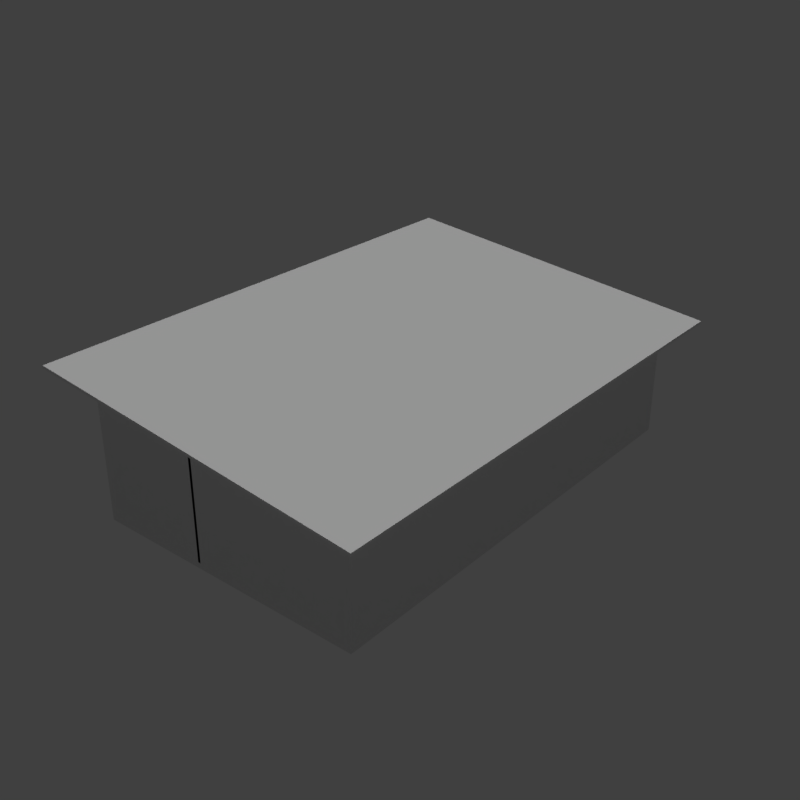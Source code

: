 # Source: hut_beach_02_5x8_a_blue.blend  (saved by Blender 2.78.0; exported with 4.5.12 LTS)
import bpy
from mathutils import Matrix  # noqa: F401  (used for matrix-valued properties, if any)

bpy.ops.wm.read_factory_settings(use_empty=True)
scene = bpy.context.scene
scene.name = 'Scene'

# ---- collections
col_collection_1 = bpy.data.collections.new('Collection 1'); scene.collection.children.link(col_collection_1)

# ---- materials (node trees are filled in below, after node groups)
mat_wood_pier_01_b = bpy.data.materials.new('wood_pier_01_b')
mat_wood_pier_01_b.alpha_threshold = 0.0
mat_wood_pier_01_b.use_transparent_shadow = False
mat_wood_pier_01_b.roughness = 0.5
mat_wood_pier_01_b.specular_intensity = 0.0
mat_metal_corrugated_02 = bpy.data.materials.new('metal_corrugated_02')
mat_metal_corrugated_02.alpha_threshold = 0.0
mat_metal_corrugated_02.use_transparent_shadow = False
mat_metal_corrugated_02.roughness = 0.5
mat_metal_corrugated_02.specular_intensity = 0.0
mat_wood_planks_01 = bpy.data.materials.new('wood_planks_01')
mat_wood_planks_01.alpha_threshold = 0.0
mat_wood_planks_01.use_transparent_shadow = False
mat_wood_planks_01.roughness = 0.5
mat_wood_planks_01.specular_intensity = 0.0

# ---- material node trees

# ---- world
world_world = bpy.data.worlds.new('World'); scene.world = world_world
world_world.color = (0.05088, 0.05088, 0.05088)
world_world.use_sun_shadow = False
world_world.sun_shadow_jitter_overblur = 0.0
world_world.cycles.sampling_method = 'MANUAL'

# ---- lights
light_hemi_001 = bpy.data.lights.new('Hemi.001', 'SUN')
light_hemi_001.transmission_factor = 0.0
light_hemi_001.angle = 0.1993
light_hemi_001.energy = 1.0
light_hemi_001.shadow_buffer_clip_start = 0.5
light_hemi_001.shadow_soft_size = 0.1
light_hemi_001.shadow_cascade_max_distance = 1000.0
light_hemi_000 = bpy.data.lights.new('Hemi.000', 'SUN')
light_hemi_000.transmission_factor = 0.0
light_hemi_000.angle = 0.1993
light_hemi_000.energy = 0.13
light_hemi_000.shadow_buffer_clip_start = 0.5
light_hemi_000.shadow_soft_size = 0.1
light_hemi_000.shadow_cascade_max_distance = 1000.0

# ---- meshes
me_cube = bpy.data.meshes.new('Cube')
me_cube.from_pydata([(0.0, -2.384e-07, -0.1), (-2.384e-07, 4.0, -0.1), (-2.384e-07, 4.0, 0.0), (5.0, 0.0, -0.1), (5.0, 0.0, 0.0), (5.0, 4.0, -0.1), (5.0, 4.0, 0.0), (-2.384e-07, 8.0, -0.1), (5.0, 8.0, -0.1), (-2.608e-07, 2.0, 0.0), (-2.608e-07, 2.0, 2.5), (-2.608e-07, 8.0, 0.0), (-2.608e-07, 8.0, 2.5), (0.05, 2.0, 0.0), (0.05, 2.0, 2.5), (0.05, 8.0, 0.0), (0.05, 8.0, 2.5), (4.95, 0.0, 0.0), (4.95, 0.0, 2.0), (4.95, 8.0, 0.0), (4.95, 8.0, 2.0), (5.0, 0.0, 2.0), (5.0, 8.0, 0.0), (5.0, 8.0, 2.0), (-0.5, -0.5, 2.55), (-0.5, -0.5, 2.6), (-0.5, 8.5, 2.55), (-0.5, 8.5, 2.6), (5.5, -0.5, 1.94), (5.5, -0.5, 1.99), (5.5, 8.5, 1.94), (5.5, 8.5, 1.99), (0.05, 0.05, 0.0), (0.05, 0.05, 2.5), (0.05, 7.95, 0.0), (0.05, 7.95, 2.5), (4.95, 0.05, 2.0), (4.95, 0.05, 0.0), (4.95, 7.95, 0.0), (4.95, 7.95, 2.0), (-2.608e-07, 1.0, 0.0), (0.05, 1.0, 0.0), (-2.608e-07, 0.0, 0.0), (-2.608e-07, 0.0, 2.5), (0.05, 0.0, 2.5), (0.05, 0.0, 0.0), (-2.608e-07, 2.0, 2.02), (0.05, 2.0, 2.02), (-2.608e-07, 1.0, 2.02), (-2.608e-07, 1.0, 2.5), (0.05, 1.0, 2.5), (0.05, 1.0, 2.02), (0.05, 4.5, 0.0), (0.05, 4.5, 2.5), (0.05, 4.55, 0.0), (0.05, 4.55, 2.5), (0.5, 4.5, 0.0), (0.5, 4.5, 2.454), (0.5, 4.55, 2.454), (0.5, 4.55, 0.0), (1.543, 4.5, 0.0), (1.543, 4.5, 2.347), (1.543, 4.55, 0.0), (1.543, 4.55, 2.347), (4.95, 4.5, 0.0), (4.95, 4.5, 2.0), (4.95, 4.55, 2.0), (4.95, 4.55, 0.0), (0.5, 4.5, 2.02), (0.5, 4.5, 2.453), (0.5, 4.55, 2.02), (0.5, 4.55, 2.453), (1.543, 4.5, 2.02), (1.543, 4.5, 2.348), (1.543, 4.55, 2.348), (1.543, 4.55, 2.02), (2.0, 3.9, 0.0), (2.0, 4.5, 0.0), (2.0, 4.5, 2.3), (2.05, 3.9, 0.0), (2.05, 3.9, 2.295), (2.05, 4.5, 0.0), (2.05, 4.5, 2.295), (2.0, 2.9, 0.0), (2.05, 2.9, 0.0), (2.0, 0.0, 0.0), (2.0, 0.0, 2.3), (2.05, 0.0, 2.295), (2.05, 0.0, 0.0), (2.0, 3.9, 2.02), (2.0, 3.9, 2.3), (2.05, 3.9, 2.02), (2.0, 2.9, 2.02), (2.0, 2.9, 2.3), (2.05, 2.9, 2.295), (2.05, 2.9, 2.02)], [], [(0, 42, 2, 1), (2, 6, 22, 11), (5, 6, 4, 3), (3, 4, 42, 0), (1, 5, 3, 0), (6, 2, 42, 4), (7, 11, 22, 8), (1, 2, 11, 7), (6, 5, 8, 22), (5, 1, 7, 8), (9, 10, 12, 11), (15, 16, 14, 13), (58, 57, 56, 59), (76, 90, 78, 77), (17, 18, 20, 19), (19, 20, 23, 22), (22, 23, 21, 4), (4, 21, 18, 17), (61, 60, 64, 65), (72, 68, 70, 75), (11, 12, 16, 15), (9, 13, 14, 10), (24, 25, 27, 26), (26, 27, 31, 30), (30, 31, 29, 28), (28, 29, 25, 24), (26, 30, 28, 24), (31, 27, 25, 29), (35, 34, 38, 39), (62, 63, 66, 67), (44, 45, 17, 18), (69, 68, 72, 73), (15, 16, 20, 19), (70, 71, 74, 75), (32, 33, 36, 37), (54, 55, 58, 59), (40, 49, 50, 41), (42, 45, 44, 43), (53, 52, 56, 57), (49, 40, 42, 43), (74, 73, 72, 75), (41, 50, 44, 45), (46, 47, 51, 48), (10, 46, 48, 49), (63, 62, 60, 61), (47, 14, 50, 51), (81, 82, 80, 79), (77, 78, 82, 81), (76, 79, 80, 90), (83, 93, 94, 84), (85, 88, 87, 86), (93, 83, 85, 86), (84, 94, 87, 88), (89, 91, 95, 92), (90, 89, 92, 93), (91, 80, 94, 95)])
me_cube.polygons.foreach_set('material_index', [0, 0, 0, 0, 0, 0, 0, 0, 0, 0, 2, 2, 2, 2, 2, 2, 2, 2, 2, 2, 2, 2, 1, 1, 1, 1, 1, 1, 2, 2, 2, 2, 2, 2, 2, 2, 2, 2, 2, 2, 2, 2, 2, 2, 2, 2, 2, 2, 2, 2, 2, 2, 2, 2, 2, 2])
_uv = me_cube.uv_layers.new(name='UVMap')
_uv.uv.foreach_set('vector', [-0.2165, 1.007, -0.2418, 1.007, -0.2418, -0.004292, -0.2165, -0.004292, -0.03125, -0.01458, 1.476, -0.01458, 1.476, 1.002, -0.03125, 1.002, -0.509, -0.003242, -0.4837, -0.003242, -0.4837, 1.008, -0.509, 1.008, -1.6, 0.9709, -1.6, 0.9456, -0.08984, 0.9456, -0.08984, 0.9709, -0.02734, -0.003757, 1.483, -0.003757, 1.483, 1.008, -0.02734, 1.008, -1.537, -0.003757, -0.02734, -0.003757, -0.02734, 1.008, -1.537, 1.008, -2.226, 0.9479, -2.226, 0.9225, -0.7187, 0.9225, -0.7187, 0.9479, -0.05177, -0.01514, -0.02635, -0.01514, -0.02635, 1.002, -0.05177, 1.002, 0.01244, -0.01533, 0.03444, -0.01533, 0.03444, 1.002, 0.01244, 1.002, -1.539, -0.01458, -0.03125, -0.01458, -0.03125, 1.002, -1.539, 1.002, -0.6667, 0.0, -0.6667, 0.8333, -2.667, 0.8333, -2.667, 0.0, 2.667, 0.0, 2.667, 0.8333, 0.6667, 0.8333, 0.6667, 0.0, 1.517, 0.8179, 1.5, 0.8179, 1.5, 0.0, 1.517, 0.0, -1.3, 0.0, -1.3, 0.7668, -1.5, 0.7668, -1.5, 0.0, 0.0, 0.0, 0.0, 0.6667, -2.667, 0.6667, -2.667, 0.0, -1.65, 0.0, -1.65, 0.6667, -1.667, 0.6667, -1.667, 0.0, 2.667, 0.0, 2.667, 0.6667, 0.0, 0.6667, 0.0, 0.0, 1.667, 0.0, 1.667, 0.6667, 1.65, 0.6667, 1.65, 0.0, 0.5145, 0.7824, 0.5145, 0.0, 1.65, 0.0, 1.65, 0.6667, -0.5145, 1.5, -0.1667, 1.5, -0.1667, 1.517, -0.5145, 1.517, 8.692e-08, 0.0, 8.692e-08, 0.8333, -0.01667, 0.8333, -0.01667, 0.0, -8.692e-08, 0.0, 0.01667, 0.0, 0.01667, 0.8333, -8.692e-08, 0.8333, 1.004, 1.5, 0.9961, 1.5, 0.9961, 0.0, 1.004, 0.0, 0.166, 0.5176, 0.166, 0.5254, -0.834, 0.4092, -0.834, 0.4004, 0.004883, 1.501, -0.003906, 1.501, -0.004883, 0.0, 0.003906, 0.0, 1.0, 0.4004, 1.0, 0.4092, 0.0, 0.5254, 0.0, 0.5176, 0.0, 1.5, -1.0, 1.5, -1.0, 0.0, 0.0, 0.0, 1.0, 1.5, 0.0, 1.5, 0.0, 0.0, 1.0, 0.0, 0.01667, 0.8333, 0.01667, 0.0, 1.65, 0.0, 1.65, 0.6667, -0.5145, 0.0, -0.5145, 0.7824, -1.65, 0.6667, -1.65, 0.0, 0.01667, 0.8333, 0.01667, 0.0, 1.65, 0.0, 1.65, 0.6667, 0.1667, 0.8177, 0.1667, 0.6733, 0.5145, 0.6733, 0.5145, 0.7827, -0.01667, 0.0, -0.01667, 0.8333, -1.65, 0.6667, -1.65, 0.0, -0.1667, 0.6733, -0.1667, 0.8177, -0.5145, 0.7827, -0.5145, 0.6733, -0.01667, 0.0, -0.01667, 0.8333, -1.65, 0.6667, -1.65, 0.0, -0.01667, 0.0, -0.01667, 0.8333, -0.1667, 0.8179, -0.1667, 0.0, 8.692e-08, 0.0, 8.692e-08, 0.8333, -0.01667, 0.8333, -0.01667, 0.0, -8.692e-08, 0.0, 0.01667, 0.0, 0.01667, 0.8333, -8.692e-08, 0.8333, 0.01667, 0.8333, 0.01667, 0.0, 0.1667, 0.0, 0.1667, 0.8179, -0.3333, 0.8333, -0.3333, 0.0, 0.0, 0.0, 0.0, 0.8333, 1.517, 0.7827, 1.5, 0.7827, 1.5, 0.6733, 1.517, 0.6733, 0.3333, 0.0, 0.3333, 0.8333, 0.0, 0.8333, 0.0, 0.0, 8.692e-08, 0.6667, -0.01667, 0.6667, -0.01667, 0.3333, 8.692e-08, 0.3333, -0.6667, 0.8333, -0.6667, 0.6733, -0.3333, 0.6733, -0.3333, 0.8333, -1.517, 0.7824, -1.517, 0.0, -1.5, 0.0, -1.5, 0.7824, 0.6667, 0.6733, 0.6667, 0.8333, 0.3333, 0.8333, 0.3333, 0.6733, 1.5, 0.0, 1.5, 0.7651, 1.3, 0.7651, 1.3, 0.0, -0.6667, 0.0, -0.6667, 0.7668, -0.6833, 0.7651, -0.6833, 0.0, 0.6667, 0.0, 0.6833, 0.0, 0.6833, 0.7651, 0.6667, 0.7668, -0.6667, 0.0, -0.6667, 0.7668, -0.6833, 0.7651, -0.6833, 0.0, 0.6667, 0.0, 0.6833, 0.0, 0.6833, 0.7651, 0.6667, 0.7668, -0.9667, 0.7668, -0.9667, 0.0, 0.0, 0.0, 0.0, 0.7668, 0.9667, 0.0, 0.9667, 0.7651, 0.0, 0.7651, 0.0, 0.0, -0.6667, 1.3, -0.6833, 1.3, -0.6833, 0.9667, -0.6667, 0.9667, -1.3, 0.7668, -1.3, 0.6733, -0.9667, 0.6733, -0.9667, 0.7668, 1.3, 0.6733, 1.3, 0.7651, 0.9667, 0.7651, 0.9667, 0.6733])
_ca = me_cube.color_attributes.new('Col', 'BYTE_COLOR', 'CORNER')
_ca.data.foreach_set('color', [0.4621, 0.3325, 0.2918, 1.0, 0.4621, 0.3325, 0.2918, 1.0, 0.4621, 0.3325, 0.2918, 1.0, 0.4621, 0.3325, 0.2918, 1.0, 0.4621, 0.3325, 0.2918, 1.0, 0.4621, 0.3325, 0.2918, 1.0, 0.4621, 0.3325, 0.2918, 1.0, 0.4621, 0.3325, 0.2918, 1.0, 0.4621, 0.3325, 0.2918, 1.0, 0.4621, 0.3325, 0.2918, 1.0, 0.4621, 0.3325, 0.2918, 1.0, 0.4621, 0.3325, 0.2918, 1.0, 0.4621, 0.3325, 0.2918, 1.0, 0.4621, 0.3325, 0.2918, 1.0, 0.4621, 0.3325, 0.2918, 1.0, 0.4621, 0.3325, 0.2918, 1.0, 0.4621, 0.3325, 0.2918, 1.0, 0.4621, 0.3325, 0.2918, 1.0, 0.4621, 0.3325, 0.2918, 1.0, 0.4621, 0.3325, 0.2918, 1.0, 0.4621, 0.3325, 0.2918, 1.0, 0.4621, 0.3325, 0.2918, 1.0, 0.4621, 0.3325, 0.2918, 1.0, 0.4621, 0.3325, 0.2918, 1.0, 0.4621, 0.3325, 0.2918, 1.0, 0.4621, 0.3325, 0.2918, 1.0, 0.4621, 0.3325, 0.2918, 1.0, 0.4621, 0.3325, 0.2918, 1.0, 0.4621, 0.3325, 0.2918, 1.0, 0.4621, 0.3325, 0.2918, 1.0, 0.4621, 0.3325, 0.2918, 1.0, 0.4621, 0.3325, 0.2918, 1.0, 0.4621, 0.3325, 0.2918, 1.0, 0.4621, 0.3325, 0.2918, 1.0, 0.4621, 0.3325, 0.2918, 1.0, 0.4621, 0.3325, 0.2918, 1.0, 0.4621, 0.3325, 0.2918, 1.0, 0.4621, 0.3325, 0.2918, 1.0, 0.4621, 0.3325, 0.2918, 1.0, 0.4621, 0.3325, 0.2918, 1.0, 0.1301, 0.1812, 0.5089, 1.0, 0.1301, 0.1812, 0.5089, 1.0, 0.1301, 0.1812, 0.5089, 1.0, 0.1301, 0.1812, 0.5089, 1.0, 0.1301, 0.1812, 0.5089, 1.0, 0.1301, 0.1812, 0.5089, 1.0, 0.1301, 0.1812, 0.5089, 1.0, 0.1301, 0.1812, 0.5089, 1.0, 0.1301, 0.1812, 0.5089, 1.0, 0.1301, 0.1812, 0.5089, 1.0, 0.1301, 0.1812, 0.5089, 1.0, 0.1301, 0.1812, 0.5089, 1.0, 0.1301, 0.1812, 0.5089, 1.0, 0.1301, 0.1812, 0.5089, 1.0, 0.1301, 0.1812, 0.5089, 1.0, 0.1301, 0.1812, 0.5089, 1.0, 0.1301, 0.1812, 0.5089, 1.0, 0.1301, 0.1812, 0.5089, 1.0, 0.1301, 0.1812, 0.5089, 1.0, 0.1301, 0.1812, 0.5089, 1.0, 0.1301, 0.1812, 0.5089, 1.0, 0.1301, 0.1812, 0.5089, 1.0, 0.1301, 0.1812, 0.5089, 1.0, 0.1301, 0.1812, 0.5089, 1.0, 0.1301, 0.1812, 0.5089, 1.0, 0.1301, 0.1812, 0.5089, 1.0, 0.1301, 0.1812, 0.5089, 1.0, 0.1301, 0.1812, 0.5089, 1.0, 0.1301, 0.1812, 0.5089, 1.0, 0.1301, 0.1812, 0.5089, 1.0, 0.1301, 0.1812, 0.5089, 1.0, 0.1301, 0.1812, 0.5089, 1.0, 0.1301, 0.1812, 0.5089, 1.0, 0.1301, 0.1812, 0.5089, 1.0, 0.1301, 0.1812, 0.5089, 1.0, 0.1301, 0.1812, 0.5089, 1.0, 0.1301, 0.1812, 0.5089, 1.0, 0.1301, 0.1812, 0.5089, 1.0, 0.1301, 0.1812, 0.5089, 1.0, 0.1301, 0.1812, 0.5089, 1.0, 0.1301, 0.1812, 0.5089, 1.0, 0.1301, 0.1812, 0.5089, 1.0, 0.1301, 0.1812, 0.5089, 1.0, 0.1301, 0.1812, 0.5089, 1.0, 0.1301, 0.1812, 0.5089, 1.0, 0.1301, 0.1812, 0.5089, 1.0, 0.1301, 0.1812, 0.5089, 1.0, 0.1301, 0.1812, 0.5089, 1.0, 0.09759, 0.2307, 0.4621, 1.0, 0.09759, 0.2307, 0.4621, 1.0, 0.09759, 0.2307, 0.4621, 1.0, 0.09759, 0.2307, 0.4621, 1.0, 0.09759, 0.2307, 0.4621, 1.0, 0.09759, 0.2307, 0.4621, 1.0, 0.09759, 0.2307, 0.4621, 1.0, 0.09759, 0.2307, 0.4621, 1.0, 0.09759, 0.2307, 0.4621, 1.0, 0.09759, 0.2307, 0.4621, 1.0, 0.09759, 0.2307, 0.4621, 1.0, 0.09759, 0.2307, 0.4621, 1.0, 0.09759, 0.2307, 0.4621, 1.0, 0.09759, 0.2307, 0.4621, 1.0, 0.09759, 0.2307, 0.4621, 1.0, 0.09759, 0.2307, 0.4621, 1.0, 0.09759, 0.2307, 0.4621, 1.0, 0.09759, 0.2307, 0.4621, 1.0, 0.09759, 0.2307, 0.4621, 1.0, 0.09759, 0.2307, 0.4621, 1.0, 0.09759, 0.2307, 0.4621, 1.0, 0.09759, 0.2307, 0.4621, 1.0, 0.09759, 0.2307, 0.4621, 1.0, 0.09759, 0.2307, 0.4621, 1.0, 0.1301, 0.1812, 0.5089, 1.0, 0.1301, 0.1812, 0.5089, 1.0, 0.1301, 0.1812, 0.5089, 1.0, 0.1301, 0.1812, 0.5089, 1.0, 0.1301, 0.1812, 0.5089, 1.0, 0.1301, 0.1812, 0.5089, 1.0, 0.1301, 0.1812, 0.5089, 1.0, 0.1301, 0.1812, 0.5089, 1.0, 0.1301, 0.1812, 0.5089, 1.0, 0.1301, 0.1812, 0.5089, 1.0, 0.1301, 0.1812, 0.5089, 1.0, 0.1301, 0.1812, 0.5089, 1.0, 0.1301, 0.1812, 0.5089, 1.0, 0.1301, 0.1812, 0.5089, 1.0, 0.1301, 0.1812, 0.5089, 1.0, 0.1301, 0.1812, 0.5089, 1.0, 0.1301, 0.1812, 0.5089, 1.0, 0.1301, 0.1812, 0.5089, 1.0, 0.1301, 0.1812, 0.5089, 1.0, 0.1301, 0.1812, 0.5089, 1.0, 0.1301, 0.1812, 0.5089, 1.0, 0.1301, 0.1812, 0.5089, 1.0, 0.1301, 0.1812, 0.5089, 1.0, 0.1301, 0.1812, 0.5089, 1.0, 0.1301, 0.1812, 0.5089, 1.0, 0.1301, 0.1812, 0.5089, 1.0, 0.1301, 0.1812, 0.5089, 1.0, 0.1301, 0.1812, 0.5089, 1.0, 0.1301, 0.1812, 0.5089, 1.0, 0.1301, 0.1812, 0.5089, 1.0, 0.1301, 0.1812, 0.5089, 1.0, 0.1301, 0.1812, 0.5089, 1.0, 0.1301, 0.1812, 0.5089, 1.0, 0.1301, 0.1812, 0.5089, 1.0, 0.1301, 0.1812, 0.5089, 1.0, 0.1301, 0.1812, 0.5089, 1.0, 0.1301, 0.1812, 0.5089, 1.0, 0.1301, 0.1812, 0.5089, 1.0, 0.1301, 0.1812, 0.5089, 1.0, 0.1301, 0.1812, 0.5089, 1.0, 0.1301, 0.1812, 0.5089, 1.0, 0.1301, 0.1812, 0.5089, 1.0, 0.1301, 0.1812, 0.5089, 1.0, 0.1301, 0.1812, 0.5089, 1.0, 0.1301, 0.1812, 0.5089, 1.0, 0.1301, 0.1812, 0.5089, 1.0, 0.1301, 0.1812, 0.5089, 1.0, 0.1301, 0.1812, 0.5089, 1.0, 0.1301, 0.1812, 0.5089, 1.0, 0.1301, 0.1812, 0.5089, 1.0, 0.1301, 0.1812, 0.5089, 1.0, 0.1301, 0.1812, 0.5089, 1.0, 0.1301, 0.1812, 0.5089, 1.0, 0.1301, 0.1812, 0.5089, 1.0, 0.1301, 0.1812, 0.5089, 1.0, 0.1301, 0.1812, 0.5089, 1.0, 0.1301, 0.1812, 0.5089, 1.0, 0.1301, 0.1812, 0.5089, 1.0, 0.1301, 0.1812, 0.5089, 1.0, 0.1301, 0.1812, 0.5089, 1.0, 0.1301, 0.1812, 0.5089, 1.0, 0.1301, 0.1812, 0.5089, 1.0, 0.1301, 0.1812, 0.5089, 1.0, 0.1301, 0.1812, 0.5089, 1.0, 0.1301, 0.1812, 0.5089, 1.0, 0.1301, 0.1812, 0.5089, 1.0, 0.1301, 0.1812, 0.5089, 1.0, 0.1301, 0.1812, 0.5089, 1.0, 0.1301, 0.1812, 0.5089, 1.0, 0.1301, 0.1812, 0.5089, 1.0, 0.1301, 0.1812, 0.5089, 1.0, 0.1301, 0.1812, 0.5089, 1.0, 0.1301, 0.1812, 0.5089, 1.0, 0.1301, 0.1812, 0.5089, 1.0, 0.1301, 0.1812, 0.5089, 1.0, 0.1301, 0.1812, 0.5089, 1.0, 0.1301, 0.1812, 0.5089, 1.0, 0.1301, 0.1812, 0.5089, 1.0, 0.1301, 0.1812, 0.5089, 1.0, 0.1301, 0.1812, 0.5089, 1.0, 0.1301, 0.1812, 0.5089, 1.0, 0.1301, 0.1812, 0.5089, 1.0, 0.1301, 0.1812, 0.5089, 1.0, 0.1301, 0.1812, 0.5089, 1.0, 0.1301, 0.1812, 0.5089, 1.0, 0.1301, 0.1812, 0.5089, 1.0, 0.1301, 0.1812, 0.5089, 1.0, 0.1301, 0.1812, 0.5089, 1.0, 0.1301, 0.1812, 0.5089, 1.0, 0.1301, 0.1812, 0.5089, 1.0, 0.1301, 0.1812, 0.5089, 1.0, 0.1301, 0.1812, 0.5089, 1.0, 0.1301, 0.1812, 0.5089, 1.0, 0.1301, 0.1812, 0.5089, 1.0, 0.1301, 0.1812, 0.5089, 1.0, 0.1301, 0.1812, 0.5089, 1.0, 0.1301, 0.1812, 0.5089, 1.0, 0.1301, 0.1812, 0.5089, 1.0, 0.1301, 0.1812, 0.5089, 1.0, 0.1301, 0.1812, 0.5089, 1.0, 0.1301, 0.1812, 0.5089, 1.0, 0.1301, 0.1812, 0.5089, 1.0, 0.1301, 0.1812, 0.5089, 1.0, 0.1301, 0.1812, 0.5089, 1.0, 0.1301, 0.1812, 0.5089, 1.0, 0.1301, 0.1812, 0.5089, 1.0, 0.1301, 0.1812, 0.5089, 1.0, 0.1301, 0.1812, 0.5089, 1.0, 0.1301, 0.1812, 0.5089, 1.0, 0.1301, 0.1812, 0.5089, 1.0, 0.1301, 0.1812, 0.5089, 1.0, 0.1301, 0.1812, 0.5089, 1.0])
me_cube.materials.append(mat_wood_pier_01_b)
me_cube.materials.append(mat_metal_corrugated_02)
me_cube.materials.append(mat_wood_planks_01)
me_cube.use_remesh_preserve_volume = False
me_cube.use_remesh_preserve_attributes = False
me_cube.use_mirror_vertex_groups = False
me_cube.use_paint_bone_selection = False
me_cube.use_paint_mask = True
me_cube.update()

# ---- objects
ob_cube = bpy.data.objects.new('Cube', me_cube)
ob_hemi = bpy.data.objects.new('Hemi', light_hemi_001)
ob_hemi_001 = bpy.data.objects.new('Hemi.001', light_hemi_000)

# ---- transforms, parenting, visibility, modifiers, constraints
ob_cube.location = (0.0, 0.0, 0.0)
ob_cube.lineart.crease_threshold = 0.0
ob_hemi.location = (0.0, 0.0, 0.0)
ob_hemi.lineart.crease_threshold = 0.0
ob_hemi_001.location = (0.0, 0.0, 0.0)
ob_hemi_001.rotation_euler = (3.142, -0.0, 0.0)
ob_hemi_001.lineart.crease_threshold = 0.0

# ---- collection membership
col_collection_1.objects.link(ob_cube)
col_collection_1.objects.link(ob_hemi)
col_collection_1.objects.link(ob_hemi_001)

# ---- scene / render settings (as saved in the file)
scene.frame_start = 1; scene.frame_end = 250; scene.frame_set(1)
scene.render.engine = 'BLENDER_EEVEE_NEXT'
scene.render.resolution_x = 1024
scene.render.resolution_y = 1024
scene.render.resolution_percentage = 50
scene.render.dither_intensity = 0.0
scene.cycles.use_denoising = False
scene.cycles.samples = 128
scene.cycles.sampling_pattern = 'TABULATED_SOBOL'
scene.cycles.light_sampling_threshold = 0.0
scene.cycles.use_adaptive_sampling = False
scene.cycles.use_light_tree = False
scene.cycles.blur_glossy = 0.0
scene.cycles.sample_clamp_indirect = 0.0
scene.view_settings.view_transform = 'Standard'
bpy.context.view_layer.update()

# ---- added for rendering (the .blend has no active camera): camera
cam_auto = bpy.data.cameras.new('AutoCamera')
cam_auto.lens = 50.0
cam_auto.sensor_width = 36.0
cam_auto.clip_end = 1000.0
ob_auto_camera = bpy.data.objects.new('AutoCamera', cam_auto)
scene.collection.objects.link(ob_auto_camera)
ob_auto_camera.location = (12.8149, -8.37789, 9.50193)
ob_auto_camera.rotation_euler = (1.09748, -7.21219e-08, 0.694738)
scene.camera = ob_auto_camera
bpy.context.view_layer.update()
